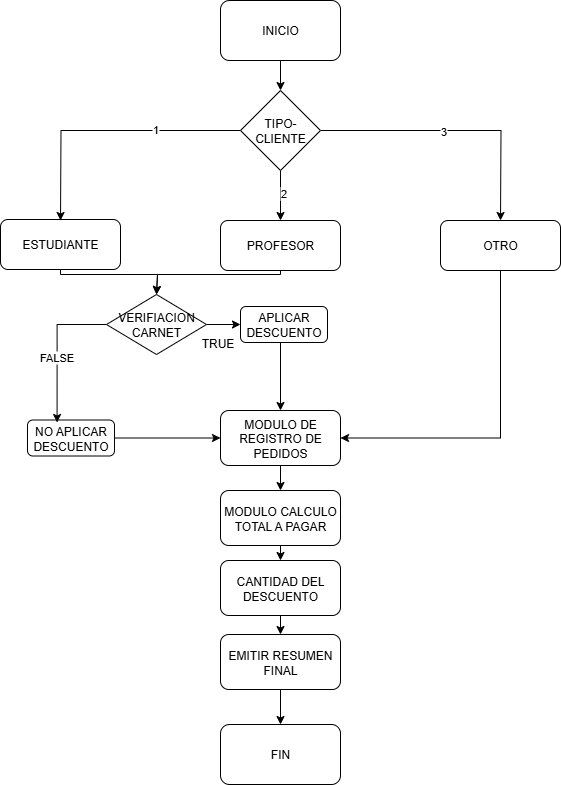

The diagram above was exported from draw.io. Its source (the exported page's mxGraphModel, read from the mxfile embedded in the PNG):
<mxGraphModel dx="1042" dy="626" grid="1" gridSize="10" guides="1" tooltips="1" connect="1" arrows="1" fold="1" page="1" pageScale="1" pageWidth="583" pageHeight="827" math="0" shadow="0">
  <root>
    <mxCell id="0" />
    <mxCell id="1" parent="0" />
    <mxCell id="m-axT2wxmwEM8ntFYptN-15" style="edgeStyle=orthogonalEdgeStyle;rounded=0;orthogonalLoop=1;jettySize=auto;html=1;" parent="1" source="m-axT2wxmwEM8ntFYptN-16" target="m-axT2wxmwEM8ntFYptN-24" edge="1">
      <mxGeometry relative="1" as="geometry" />
    </mxCell>
    <mxCell id="m-axT2wxmwEM8ntFYptN-16" value="INICIO" style="rounded=1;whiteSpace=wrap;html=1;" parent="1" vertex="1">
      <mxGeometry x="243" y="30" width="120" height="60" as="geometry" />
    </mxCell>
    <mxCell id="m-axT2wxmwEM8ntFYptN-17" value="FIN" style="rounded=1;whiteSpace=wrap;html=1;" parent="1" vertex="1">
      <mxGeometry x="243" y="754" width="120" height="60" as="geometry" />
    </mxCell>
    <mxCell id="m-axT2wxmwEM8ntFYptN-18" style="edgeStyle=orthogonalEdgeStyle;rounded=0;orthogonalLoop=1;jettySize=auto;html=1;exitX=0;exitY=0.5;exitDx=0;exitDy=0;" parent="1" source="m-axT2wxmwEM8ntFYptN-24" edge="1">
      <mxGeometry relative="1" as="geometry">
        <mxPoint x="83" y="250" as="targetPoint" />
      </mxGeometry>
    </mxCell>
    <mxCell id="m-axT2wxmwEM8ntFYptN-19" value="1" style="edgeLabel;html=1;align=center;verticalAlign=middle;resizable=0;points=[];" parent="m-axT2wxmwEM8ntFYptN-18" vertex="1" connectable="0">
      <mxGeometry x="-0.3618" y="-2" relative="1" as="geometry">
        <mxPoint as="offset" />
      </mxGeometry>
    </mxCell>
    <mxCell id="m-axT2wxmwEM8ntFYptN-20" style="edgeStyle=orthogonalEdgeStyle;rounded=0;orthogonalLoop=1;jettySize=auto;html=1;exitX=0.5;exitY=1;exitDx=0;exitDy=0;" parent="1" source="m-axT2wxmwEM8ntFYptN-24" edge="1">
      <mxGeometry relative="1" as="geometry">
        <mxPoint x="303" y="250" as="targetPoint" />
      </mxGeometry>
    </mxCell>
    <mxCell id="m-axT2wxmwEM8ntFYptN-21" value="2" style="edgeLabel;html=1;align=center;verticalAlign=middle;resizable=0;points=[];" parent="m-axT2wxmwEM8ntFYptN-20" vertex="1" connectable="0">
      <mxGeometry x="-0.113" y="2" relative="1" as="geometry">
        <mxPoint as="offset" />
      </mxGeometry>
    </mxCell>
    <mxCell id="m-axT2wxmwEM8ntFYptN-22" style="edgeStyle=orthogonalEdgeStyle;rounded=0;orthogonalLoop=1;jettySize=auto;html=1;exitX=1;exitY=0.5;exitDx=0;exitDy=0;" parent="1" source="m-axT2wxmwEM8ntFYptN-24" edge="1">
      <mxGeometry relative="1" as="geometry">
        <mxPoint x="523" y="250" as="targetPoint" />
      </mxGeometry>
    </mxCell>
    <mxCell id="m-axT2wxmwEM8ntFYptN-23" value="3" style="edgeLabel;html=1;align=center;verticalAlign=middle;resizable=0;points=[];" parent="m-axT2wxmwEM8ntFYptN-22" vertex="1" connectable="0">
      <mxGeometry x="-0.098" relative="1" as="geometry">
        <mxPoint as="offset" />
      </mxGeometry>
    </mxCell>
    <mxCell id="m-axT2wxmwEM8ntFYptN-24" value="TIPO-CLIENTE" style="rhombus;whiteSpace=wrap;html=1;" parent="1" vertex="1">
      <mxGeometry x="263" y="120" width="80" height="80" as="geometry" />
    </mxCell>
    <mxCell id="x8O3YhXjci1r0rrQdNFK-11" style="edgeStyle=orthogonalEdgeStyle;rounded=0;orthogonalLoop=1;jettySize=auto;html=1;exitX=0.5;exitY=1;exitDx=0;exitDy=0;entryX=0.5;entryY=0;entryDx=0;entryDy=0;" edge="1" parent="1" source="m-axT2wxmwEM8ntFYptN-26" target="x8O3YhXjci1r0rrQdNFK-6">
      <mxGeometry relative="1" as="geometry">
        <Array as="points">
          <mxPoint x="83" y="304" />
          <mxPoint x="180" y="304" />
        </Array>
      </mxGeometry>
    </mxCell>
    <mxCell id="m-axT2wxmwEM8ntFYptN-26" value="ESTUDIANTE" style="rounded=1;whiteSpace=wrap;html=1;" parent="1" vertex="1">
      <mxGeometry x="23" y="249" width="120" height="50" as="geometry" />
    </mxCell>
    <mxCell id="x8O3YhXjci1r0rrQdNFK-9" style="edgeStyle=orthogonalEdgeStyle;rounded=0;orthogonalLoop=1;jettySize=auto;html=1;exitX=0.5;exitY=1;exitDx=0;exitDy=0;entryX=0.5;entryY=0;entryDx=0;entryDy=0;" edge="1" parent="1" source="m-axT2wxmwEM8ntFYptN-28" target="x8O3YhXjci1r0rrQdNFK-6">
      <mxGeometry relative="1" as="geometry">
        <Array as="points">
          <mxPoint x="303" y="304" />
          <mxPoint x="180" y="304" />
        </Array>
      </mxGeometry>
    </mxCell>
    <mxCell id="m-axT2wxmwEM8ntFYptN-28" value="PROFESOR" style="rounded=1;whiteSpace=wrap;html=1;" parent="1" vertex="1">
      <mxGeometry x="243" y="250" width="120" height="50" as="geometry" />
    </mxCell>
    <mxCell id="x8O3YhXjci1r0rrQdNFK-5" style="edgeStyle=orthogonalEdgeStyle;rounded=0;orthogonalLoop=1;jettySize=auto;html=1;exitX=0.5;exitY=1;exitDx=0;exitDy=0;entryX=1;entryY=0.5;entryDx=0;entryDy=0;" edge="1" parent="1" source="m-axT2wxmwEM8ntFYptN-30" target="m-axT2wxmwEM8ntFYptN-37">
      <mxGeometry relative="1" as="geometry" />
    </mxCell>
    <mxCell id="m-axT2wxmwEM8ntFYptN-30" value="OTRO" style="rounded=1;whiteSpace=wrap;html=1;" parent="1" vertex="1">
      <mxGeometry x="463" y="250" width="120" height="50" as="geometry" />
    </mxCell>
    <mxCell id="x8O3YhXjci1r0rrQdNFK-19" style="edgeStyle=orthogonalEdgeStyle;rounded=0;orthogonalLoop=1;jettySize=auto;html=1;exitX=0.5;exitY=1;exitDx=0;exitDy=0;entryX=0.5;entryY=0;entryDx=0;entryDy=0;" edge="1" parent="1" source="m-axT2wxmwEM8ntFYptN-37" target="m-axT2wxmwEM8ntFYptN-53">
      <mxGeometry relative="1" as="geometry" />
    </mxCell>
    <mxCell id="m-axT2wxmwEM8ntFYptN-37" value="MODULO DE REGISTRO DE PEDIDOS" style="rounded=1;whiteSpace=wrap;html=1;" parent="1" vertex="1">
      <mxGeometry x="243" y="440" width="120" height="55" as="geometry" />
    </mxCell>
    <mxCell id="m-axT2wxmwEM8ntFYptN-48" style="edgeStyle=orthogonalEdgeStyle;rounded=0;orthogonalLoop=1;jettySize=auto;html=1;exitX=0.5;exitY=1;exitDx=0;exitDy=0;entryX=0.5;entryY=0;entryDx=0;entryDy=0;" parent="1" source="m-axT2wxmwEM8ntFYptN-42" target="m-axT2wxmwEM8ntFYptN-17" edge="1">
      <mxGeometry relative="1" as="geometry" />
    </mxCell>
    <mxCell id="m-axT2wxmwEM8ntFYptN-42" value="EMITIR RESUMEN FINAL" style="rounded=1;whiteSpace=wrap;html=1;" parent="1" vertex="1">
      <mxGeometry x="243" y="664" width="120" height="55" as="geometry" />
    </mxCell>
    <mxCell id="x8O3YhXjci1r0rrQdNFK-21" style="edgeStyle=orthogonalEdgeStyle;rounded=0;orthogonalLoop=1;jettySize=auto;html=1;exitX=0.5;exitY=1;exitDx=0;exitDy=0;entryX=0.5;entryY=0;entryDx=0;entryDy=0;" edge="1" parent="1" source="m-axT2wxmwEM8ntFYptN-51" target="m-axT2wxmwEM8ntFYptN-42">
      <mxGeometry relative="1" as="geometry" />
    </mxCell>
    <mxCell id="m-axT2wxmwEM8ntFYptN-51" value="CANTIDAD DEL DESCUENTO" style="rounded=1;whiteSpace=wrap;html=1;" parent="1" vertex="1">
      <mxGeometry x="243" y="590" width="120" height="55" as="geometry" />
    </mxCell>
    <mxCell id="x8O3YhXjci1r0rrQdNFK-20" style="edgeStyle=orthogonalEdgeStyle;rounded=0;orthogonalLoop=1;jettySize=auto;html=1;exitX=0.5;exitY=1;exitDx=0;exitDy=0;entryX=0.5;entryY=0;entryDx=0;entryDy=0;" edge="1" parent="1" source="m-axT2wxmwEM8ntFYptN-53" target="m-axT2wxmwEM8ntFYptN-51">
      <mxGeometry relative="1" as="geometry" />
    </mxCell>
    <mxCell id="m-axT2wxmwEM8ntFYptN-53" value="MODULO CALCULO TOTAL A PAGAR" style="rounded=1;whiteSpace=wrap;html=1;" parent="1" vertex="1">
      <mxGeometry x="243" y="520" width="120" height="55" as="geometry" />
    </mxCell>
    <mxCell id="x8O3YhXjci1r0rrQdNFK-14" style="edgeStyle=orthogonalEdgeStyle;rounded=0;orthogonalLoop=1;jettySize=auto;html=1;exitX=1;exitY=0.5;exitDx=0;exitDy=0;entryX=0;entryY=0.5;entryDx=0;entryDy=0;" edge="1" parent="1" source="x8O3YhXjci1r0rrQdNFK-6" target="x8O3YhXjci1r0rrQdNFK-12">
      <mxGeometry relative="1" as="geometry" />
    </mxCell>
    <mxCell id="x8O3YhXjci1r0rrQdNFK-6" value="VERIFIACION CARNET" style="rhombus;whiteSpace=wrap;html=1;" vertex="1" parent="1">
      <mxGeometry x="129" y="324" width="100" height="60" as="geometry" />
    </mxCell>
    <mxCell id="x8O3YhXjci1r0rrQdNFK-17" style="edgeStyle=orthogonalEdgeStyle;rounded=0;orthogonalLoop=1;jettySize=auto;html=1;exitX=0.5;exitY=1;exitDx=0;exitDy=0;entryX=0.5;entryY=0;entryDx=0;entryDy=0;" edge="1" parent="1" source="x8O3YhXjci1r0rrQdNFK-12" target="m-axT2wxmwEM8ntFYptN-37">
      <mxGeometry relative="1" as="geometry">
        <Array as="points">
          <mxPoint x="303" y="372" />
        </Array>
      </mxGeometry>
    </mxCell>
    <mxCell id="x8O3YhXjci1r0rrQdNFK-12" value="APLICAR DESCUENTO" style="rounded=1;whiteSpace=wrap;html=1;" vertex="1" parent="1">
      <mxGeometry x="263" y="336" width="87" height="36" as="geometry" />
    </mxCell>
    <mxCell id="x8O3YhXjci1r0rrQdNFK-18" style="edgeStyle=orthogonalEdgeStyle;rounded=0;orthogonalLoop=1;jettySize=auto;html=1;exitX=1;exitY=0.5;exitDx=0;exitDy=0;entryX=0;entryY=0.5;entryDx=0;entryDy=0;" edge="1" parent="1" source="x8O3YhXjci1r0rrQdNFK-13" target="m-axT2wxmwEM8ntFYptN-37">
      <mxGeometry relative="1" as="geometry" />
    </mxCell>
    <mxCell id="x8O3YhXjci1r0rrQdNFK-13" value="NO APLICAR DESCUENTO" style="rounded=1;whiteSpace=wrap;html=1;" vertex="1" parent="1">
      <mxGeometry x="50" y="449.5" width="87" height="36" as="geometry" />
    </mxCell>
    <mxCell id="x8O3YhXjci1r0rrQdNFK-15" style="edgeStyle=orthogonalEdgeStyle;rounded=0;orthogonalLoop=1;jettySize=auto;html=1;exitX=0;exitY=0.5;exitDx=0;exitDy=0;entryX=0.34;entryY=0.069;entryDx=0;entryDy=0;entryPerimeter=0;" edge="1" parent="1" source="x8O3YhXjci1r0rrQdNFK-6" target="x8O3YhXjci1r0rrQdNFK-13">
      <mxGeometry relative="1" as="geometry" />
    </mxCell>
    <mxCell id="x8O3YhXjci1r0rrQdNFK-22" value="FALSE" style="edgeLabel;html=1;align=center;verticalAlign=middle;resizable=0;points=[];" vertex="1" connectable="0" parent="x8O3YhXjci1r0rrQdNFK-15">
      <mxGeometry x="0.116" y="-1" relative="1" as="geometry">
        <mxPoint as="offset" />
      </mxGeometry>
    </mxCell>
    <mxCell id="x8O3YhXjci1r0rrQdNFK-23" value="TRUE" style="text;html=1;align=center;verticalAlign=middle;resizable=0;points=[];autosize=1;strokeColor=none;fillColor=none;" vertex="1" parent="1">
      <mxGeometry x="210" y="358" width="60" height="30" as="geometry" />
    </mxCell>
  </root>
</mxGraphModel>